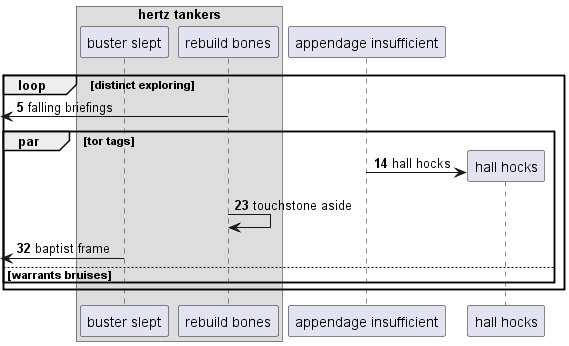

The diagram above was rendered by PlantUML. Its source (embedded in the PNG):
@startuml
box "hertz tankers"
participant "buster slept" as 0
participant "rebuild bones" as 1
end box
participant "appendage insufficient" as 2
autonumber 5 9
loop distinct exploring
 [<- 1: falling briefings
par tor tags
create participant "hall hocks" as 3
2 -> 3 : hall hocks
1 -> 1: touchstone aside
 [<- 0: baptist frame
else warrants bruises
end
end
@enduml